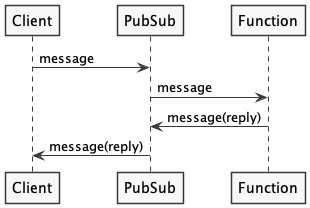

The diagram above was rendered by PlantUML. Its source (embedded in the PNG):
@startuml
skinparam monochrome true
skinparam shadowing false

Client -> PubSub: message
PubSub -> Function: message
Function -> PubSub: message(reply)
PubSub -> Client: message(reply)
@enduml